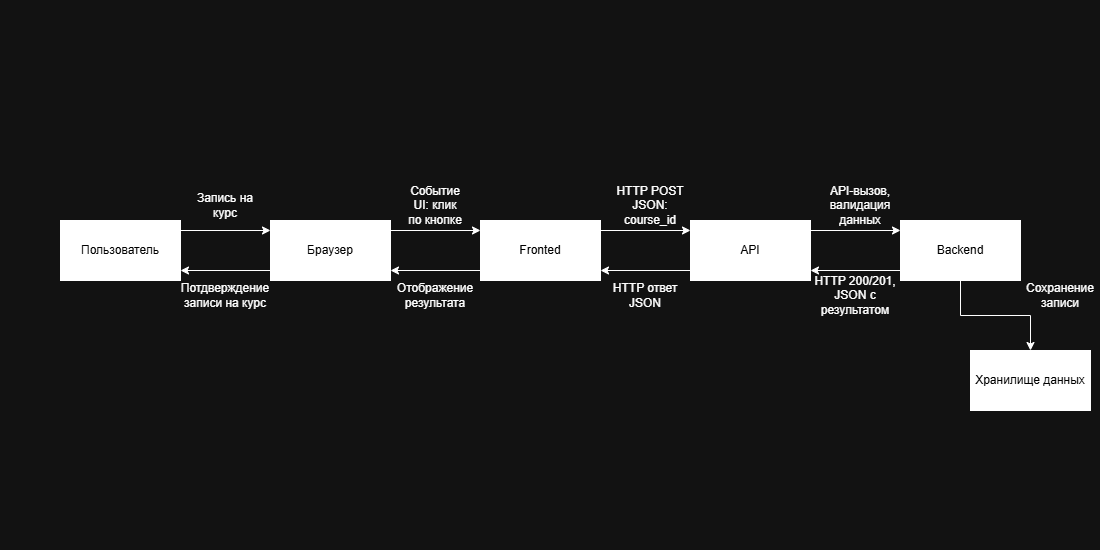

The diagram above was exported from draw.io. Its source (the exported page's mxGraphModel, read from the mxfile embedded in the PNG):
<mxGraphModel dx="1630" dy="448" grid="1" gridSize="10" guides="1" tooltips="1" connect="1" arrows="1" fold="1" page="1" pageScale="1" pageWidth="827" pageHeight="1169" math="0" shadow="0">
  <root>
    <mxCell id="0" />
    <mxCell id="1" parent="0" />
    <mxCell id="kR8zKPKjYFft0PNo9NUN-6" parent="1" style="rounded=0;whiteSpace=wrap;html=1;strokeColor=none;movable=0;resizable=0;rotatable=0;deletable=0;editable=0;locked=1;connectable=0;" value="" vertex="1">
      <mxGeometry height="550" width="1100" x="-140" y="30" as="geometry" />
    </mxCell>
    <mxCell id="kR8zKPKjYFft0PNo9NUN-4" edge="1" parent="1" style="edgeStyle=orthogonalEdgeStyle;rounded=0;orthogonalLoop=1;jettySize=auto;html=1;endArrow=classic;endFill=1;">
      <mxGeometry relative="1" as="geometry">
        <mxPoint x="40" y="260" as="sourcePoint" />
        <mxPoint x="130" y="260" as="targetPoint" />
      </mxGeometry>
    </mxCell>
    <mxCell id="kR8zKPKjYFft0PNo9NUN-1" parent="1" style="rounded=0;whiteSpace=wrap;html=1;fillColor=light-dark(#FFFFFF,#FFFFFF);fontColor=light-dark(#000000,#000000);" value="Пользователь" vertex="1">
      <mxGeometry height="60" width="120" x="-80" y="250" as="geometry" />
    </mxCell>
    <mxCell id="kR8zKPKjYFft0PNo9NUN-3" parent="1" style="rounded=0;whiteSpace=wrap;html=1;fillColor=light-dark(#FFFFFF,#FFFFFF);fontColor=light-dark(#000000,#000000);" value="Браузер" vertex="1">
      <mxGeometry height="60" width="120" x="130" y="250" as="geometry" />
    </mxCell>
    <mxCell id="kR8zKPKjYFft0PNo9NUN-5" parent="1" style="text;html=1;whiteSpace=wrap;strokeColor=none;fillColor=none;align=center;verticalAlign=middle;rounded=0;fontColor=light-dark(#000000, #ffffff);" value="Запись на курс" vertex="1">
      <mxGeometry height="30" width="60" x="55" y="220" as="geometry" />
    </mxCell>
    <mxCell id="kR8zKPKjYFft0PNo9NUN-9" parent="1" style="rounded=0;whiteSpace=wrap;html=1;fillColor=light-dark(#FFFFFF,#FFFFFF);fontColor=light-dark(#000000,#000000);" value="Fronted" vertex="1">
      <mxGeometry height="60" width="120" x="340" y="250" as="geometry" />
    </mxCell>
    <mxCell id="kR8zKPKjYFft0PNo9NUN-10" edge="1" parent="1" style="edgeStyle=orthogonalEdgeStyle;rounded=0;orthogonalLoop=1;jettySize=auto;html=1;endArrow=classic;endFill=1;">
      <mxGeometry relative="1" as="geometry">
        <mxPoint x="250" y="260" as="sourcePoint" />
        <mxPoint x="340" y="260" as="targetPoint" />
      </mxGeometry>
    </mxCell>
    <mxCell id="kR8zKPKjYFft0PNo9NUN-15" parent="1" style="text;html=1;whiteSpace=wrap;strokeColor=none;fillColor=none;align=center;verticalAlign=middle;rounded=0;" value="Событие UI: клик по кнопке" vertex="1">
      <mxGeometry height="30" width="60" x="265" y="220" as="geometry" />
    </mxCell>
    <mxCell id="kR8zKPKjYFft0PNo9NUN-16" edge="1" parent="1" style="edgeStyle=orthogonalEdgeStyle;rounded=0;orthogonalLoop=1;jettySize=auto;html=1;endArrow=classic;endFill=1;">
      <mxGeometry relative="1" as="geometry">
        <mxPoint x="460" y="260" as="sourcePoint" />
        <mxPoint x="550" y="260" as="targetPoint" />
      </mxGeometry>
    </mxCell>
    <mxCell id="kR8zKPKjYFft0PNo9NUN-17" parent="1" style="rounded=0;whiteSpace=wrap;html=1;fillColor=light-dark(#FFFFFF,#FFFFFF);fontColor=light-dark(#000000,#000000);" value="API" vertex="1">
      <mxGeometry height="60" width="120" x="550" y="250" as="geometry" />
    </mxCell>
    <mxCell id="kR8zKPKjYFft0PNo9NUN-18" parent="1" style="text;html=1;whiteSpace=wrap;strokeColor=none;fillColor=none;align=center;verticalAlign=middle;rounded=0;" value="HTTP POST&lt;div&gt;JSON: course_id&lt;/div&gt;" vertex="1">
      <mxGeometry height="30" width="80" x="470" y="220" as="geometry" />
    </mxCell>
    <mxCell id="kR8zKPKjYFft0PNo9NUN-19" edge="1" parent="1" style="edgeStyle=orthogonalEdgeStyle;rounded=0;orthogonalLoop=1;jettySize=auto;html=1;endArrow=classic;endFill=1;">
      <mxGeometry relative="1" as="geometry">
        <mxPoint x="670" y="260" as="sourcePoint" />
        <mxPoint x="760" y="260" as="targetPoint" />
      </mxGeometry>
    </mxCell>
    <mxCell id="kR8zKPKjYFft0PNo9NUN-25" edge="1" parent="1" source="kR8zKPKjYFft0PNo9NUN-20" style="edgeStyle=orthogonalEdgeStyle;rounded=0;orthogonalLoop=1;jettySize=auto;html=1;" target="kR8zKPKjYFft0PNo9NUN-23" value="">
      <mxGeometry relative="1" as="geometry" />
    </mxCell>
    <mxCell id="kR8zKPKjYFft0PNo9NUN-28" edge="1" parent="1" style="edgeStyle=orthogonalEdgeStyle;rounded=0;orthogonalLoop=1;jettySize=auto;html=1;entryX=1;entryY=0.5;entryDx=0;entryDy=0;">
      <mxGeometry relative="1" as="geometry">
        <mxPoint x="550" y="300" as="sourcePoint" />
        <mxPoint x="460" y="300" as="targetPoint" />
      </mxGeometry>
    </mxCell>
    <mxCell id="kR8zKPKjYFft0PNo9NUN-20" parent="1" style="rounded=0;whiteSpace=wrap;html=1;fillColor=light-dark(#FFFFFF,#FFFFFF);fontColor=light-dark(#000000,#000000);" value="Backend" vertex="1">
      <mxGeometry height="60" width="120" x="760" y="250" as="geometry" />
    </mxCell>
    <mxCell id="kR8zKPKjYFft0PNo9NUN-21" parent="1" style="text;html=1;whiteSpace=wrap;strokeColor=none;fillColor=none;align=center;verticalAlign=middle;rounded=0;" value="API-вызов, валидация данных" vertex="1">
      <mxGeometry height="30" width="60" x="690" y="220" as="geometry" />
    </mxCell>
    <mxCell id="kR8zKPKjYFft0PNo9NUN-23" parent="1" style="rounded=0;whiteSpace=wrap;html=1;fillColor=light-dark(#FFFFFF,#FFFFFF);fontColor=light-dark(#000000,#000000);" value="Хранилище данных" vertex="1">
      <mxGeometry height="60" width="120" x="830" y="380" as="geometry" />
    </mxCell>
    <mxCell id="kR8zKPKjYFft0PNo9NUN-26" parent="1" style="text;html=1;whiteSpace=wrap;strokeColor=none;fillColor=none;align=center;verticalAlign=middle;rounded=0;" value="HTTP 200/201,&lt;div&gt;JSON с результатом&lt;/div&gt;" vertex="1">
      <mxGeometry height="30" width="90" x="670" y="310" as="geometry" />
    </mxCell>
    <mxCell id="kR8zKPKjYFft0PNo9NUN-27" parent="1" style="text;html=1;whiteSpace=wrap;strokeColor=none;fillColor=none;align=center;verticalAlign=middle;rounded=0;" value="Сохранение записи" vertex="1">
      <mxGeometry height="30" width="60" x="890" y="310" as="geometry" />
    </mxCell>
    <mxCell id="kR8zKPKjYFft0PNo9NUN-29" edge="1" parent="1" style="edgeStyle=orthogonalEdgeStyle;rounded=0;orthogonalLoop=1;jettySize=auto;html=1;entryX=1;entryY=0.5;entryDx=0;entryDy=0;">
      <mxGeometry relative="1" as="geometry">
        <mxPoint x="130" y="300" as="sourcePoint" />
        <mxPoint x="40" y="300" as="targetPoint" />
      </mxGeometry>
    </mxCell>
    <mxCell id="kR8zKPKjYFft0PNo9NUN-30" edge="1" parent="1" style="edgeStyle=orthogonalEdgeStyle;rounded=0;orthogonalLoop=1;jettySize=auto;html=1;entryX=1;entryY=0.5;entryDx=0;entryDy=0;">
      <mxGeometry relative="1" as="geometry">
        <mxPoint x="340" y="300" as="sourcePoint" />
        <mxPoint x="250" y="300" as="targetPoint" />
      </mxGeometry>
    </mxCell>
    <mxCell id="kR8zKPKjYFft0PNo9NUN-31" parent="1" style="text;html=1;whiteSpace=wrap;strokeColor=none;fillColor=none;align=center;verticalAlign=middle;rounded=0;" value="Отображение результата" vertex="1">
      <mxGeometry height="30" width="60" x="265" y="310" as="geometry" />
    </mxCell>
    <mxCell id="kR8zKPKjYFft0PNo9NUN-32" parent="1" style="text;html=1;whiteSpace=wrap;strokeColor=none;fillColor=none;align=center;verticalAlign=middle;rounded=0;" value="HTTP ответ&lt;div&gt;JSON&lt;/div&gt;" vertex="1">
      <mxGeometry height="30" width="70" x="470" y="310" as="geometry" />
    </mxCell>
    <mxCell id="kR8zKPKjYFft0PNo9NUN-33" parent="1" style="text;html=1;whiteSpace=wrap;strokeColor=none;fillColor=none;align=center;verticalAlign=middle;rounded=0;fontColor=light-dark(#000000, #ffffff);" value="Потдверждение записи на курс" vertex="1">
      <mxGeometry height="30" width="60" x="55" y="310" as="geometry" />
    </mxCell>
    <mxCell id="kR8zKPKjYFft0PNo9NUN-34" edge="1" parent="1" style="edgeStyle=orthogonalEdgeStyle;rounded=0;orthogonalLoop=1;jettySize=auto;html=1;entryX=1;entryY=0.5;entryDx=0;entryDy=0;">
      <mxGeometry relative="1" as="geometry">
        <mxPoint x="760" y="300" as="sourcePoint" />
        <mxPoint x="670" y="300" as="targetPoint" />
      </mxGeometry>
    </mxCell>
  </root>
</mxGraphModel>